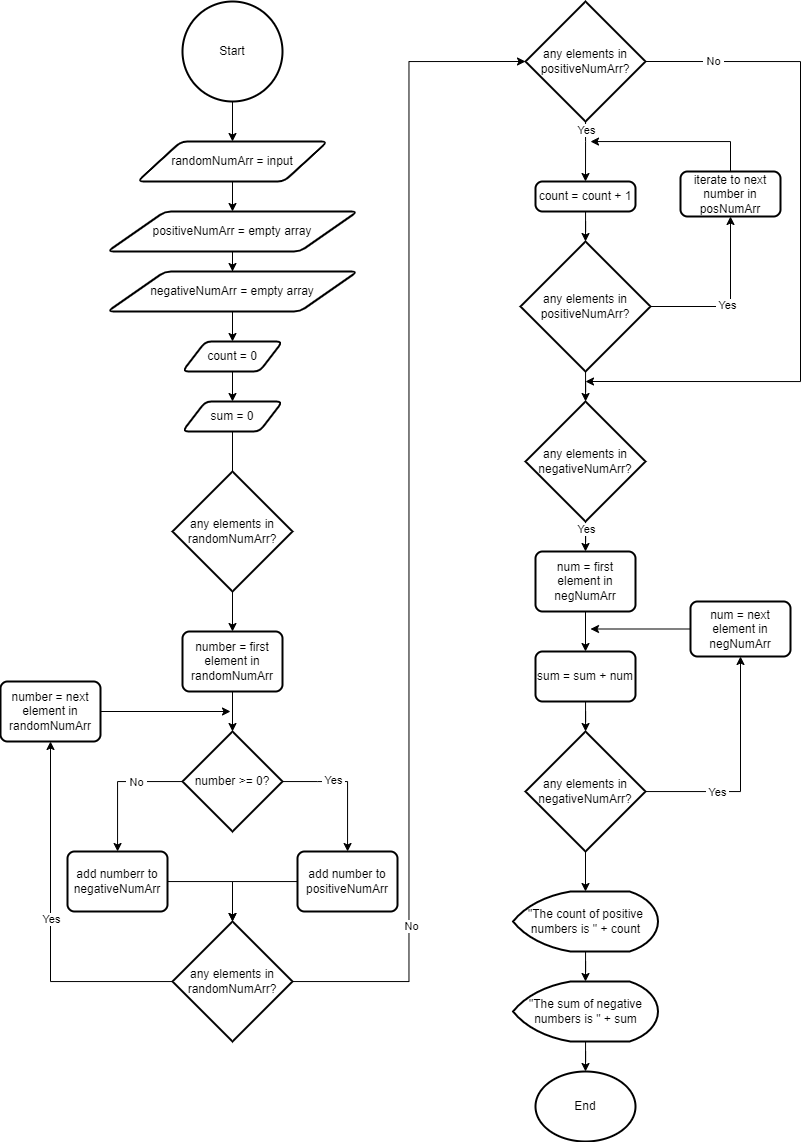

The diagram above was exported from draw.io. Its source (the exported page's mxGraphModel, read from the mxfile embedded in the PNG):
<mxGraphModel dx="2500" dy="941" grid="1" gridSize="10" guides="1" tooltips="1" connect="1" arrows="1" fold="1" page="1" pageScale="1" pageWidth="827" pageHeight="1169" math="0" shadow="0">
  <root>
    <mxCell id="WIyWlLk6GJQsqaUBKTNV-0" />
    <mxCell id="WIyWlLk6GJQsqaUBKTNV-1" parent="WIyWlLk6GJQsqaUBKTNV-0" />
    <mxCell id="E9AKFER5OJEwz-EN_OLg-2" style="edgeStyle=orthogonalEdgeStyle;rounded=0;orthogonalLoop=1;jettySize=auto;html=1;entryX=0.5;entryY=0;entryDx=0;entryDy=0;" edge="1" parent="WIyWlLk6GJQsqaUBKTNV-1" source="E9AKFER5OJEwz-EN_OLg-0" target="E9AKFER5OJEwz-EN_OLg-1">
      <mxGeometry relative="1" as="geometry" />
    </mxCell>
    <mxCell id="E9AKFER5OJEwz-EN_OLg-0" value="Start" style="strokeWidth=2;html=1;shape=mxgraph.flowchart.start_2;whiteSpace=wrap;" vertex="1" parent="WIyWlLk6GJQsqaUBKTNV-1">
      <mxGeometry x="-628" y="20" width="100" height="100" as="geometry" />
    </mxCell>
    <mxCell id="E9AKFER5OJEwz-EN_OLg-5" style="edgeStyle=orthogonalEdgeStyle;rounded=0;orthogonalLoop=1;jettySize=auto;html=1;" edge="1" parent="WIyWlLk6GJQsqaUBKTNV-1" source="E9AKFER5OJEwz-EN_OLg-1" target="E9AKFER5OJEwz-EN_OLg-3">
      <mxGeometry relative="1" as="geometry" />
    </mxCell>
    <mxCell id="E9AKFER5OJEwz-EN_OLg-1" value="randomNumArr = input" style="shape=parallelogram;html=1;strokeWidth=2;perimeter=parallelogramPerimeter;whiteSpace=wrap;rounded=1;arcSize=12;size=0.23;" vertex="1" parent="WIyWlLk6GJQsqaUBKTNV-1">
      <mxGeometry x="-673" y="160" width="190" height="40" as="geometry" />
    </mxCell>
    <mxCell id="E9AKFER5OJEwz-EN_OLg-6" style="edgeStyle=orthogonalEdgeStyle;rounded=0;orthogonalLoop=1;jettySize=auto;html=1;" edge="1" parent="WIyWlLk6GJQsqaUBKTNV-1" source="E9AKFER5OJEwz-EN_OLg-3" target="E9AKFER5OJEwz-EN_OLg-4">
      <mxGeometry relative="1" as="geometry" />
    </mxCell>
    <mxCell id="E9AKFER5OJEwz-EN_OLg-3" value="positiveNumArr = empty array" style="shape=parallelogram;html=1;strokeWidth=2;perimeter=parallelogramPerimeter;whiteSpace=wrap;rounded=1;arcSize=12;size=0.23;" vertex="1" parent="WIyWlLk6GJQsqaUBKTNV-1">
      <mxGeometry x="-703" y="230" width="250" height="40" as="geometry" />
    </mxCell>
    <mxCell id="E9AKFER5OJEwz-EN_OLg-8" style="edgeStyle=orthogonalEdgeStyle;rounded=0;orthogonalLoop=1;jettySize=auto;html=1;" edge="1" parent="WIyWlLk6GJQsqaUBKTNV-1" source="E9AKFER5OJEwz-EN_OLg-4" target="E9AKFER5OJEwz-EN_OLg-7">
      <mxGeometry relative="1" as="geometry" />
    </mxCell>
    <mxCell id="E9AKFER5OJEwz-EN_OLg-4" value="negativeNumArr = empty array" style="shape=parallelogram;html=1;strokeWidth=2;perimeter=parallelogramPerimeter;whiteSpace=wrap;rounded=1;arcSize=12;size=0.23;" vertex="1" parent="WIyWlLk6GJQsqaUBKTNV-1">
      <mxGeometry x="-703" y="290" width="250" height="40" as="geometry" />
    </mxCell>
    <mxCell id="E9AKFER5OJEwz-EN_OLg-10" style="edgeStyle=orthogonalEdgeStyle;rounded=0;orthogonalLoop=1;jettySize=auto;html=1;" edge="1" parent="WIyWlLk6GJQsqaUBKTNV-1" source="E9AKFER5OJEwz-EN_OLg-7" target="E9AKFER5OJEwz-EN_OLg-9">
      <mxGeometry relative="1" as="geometry" />
    </mxCell>
    <mxCell id="E9AKFER5OJEwz-EN_OLg-7" value="count = 0" style="shape=parallelogram;html=1;strokeWidth=2;perimeter=parallelogramPerimeter;whiteSpace=wrap;rounded=1;arcSize=12;size=0.23;" vertex="1" parent="WIyWlLk6GJQsqaUBKTNV-1">
      <mxGeometry x="-628" y="360" width="100" height="30" as="geometry" />
    </mxCell>
    <mxCell id="E9AKFER5OJEwz-EN_OLg-13" style="edgeStyle=orthogonalEdgeStyle;rounded=0;orthogonalLoop=1;jettySize=auto;html=1;startArrow=none;" edge="1" parent="WIyWlLk6GJQsqaUBKTNV-1" source="E9AKFER5OJEwz-EN_OLg-25">
      <mxGeometry relative="1" as="geometry">
        <mxPoint x="-578" y="610" as="targetPoint" />
      </mxGeometry>
    </mxCell>
    <mxCell id="E9AKFER5OJEwz-EN_OLg-9" value="sum = 0" style="shape=parallelogram;html=1;strokeWidth=2;perimeter=parallelogramPerimeter;whiteSpace=wrap;rounded=1;arcSize=12;size=0.23;" vertex="1" parent="WIyWlLk6GJQsqaUBKTNV-1">
      <mxGeometry x="-628" y="420" width="100" height="30" as="geometry" />
    </mxCell>
    <mxCell id="E9AKFER5OJEwz-EN_OLg-35" style="edgeStyle=orthogonalEdgeStyle;rounded=0;orthogonalLoop=1;jettySize=auto;html=1;" edge="1" parent="WIyWlLk6GJQsqaUBKTNV-1" source="E9AKFER5OJEwz-EN_OLg-25" target="E9AKFER5OJEwz-EN_OLg-34">
      <mxGeometry relative="1" as="geometry" />
    </mxCell>
    <mxCell id="E9AKFER5OJEwz-EN_OLg-26" style="edgeStyle=orthogonalEdgeStyle;rounded=0;orthogonalLoop=1;jettySize=auto;html=1;" edge="1" parent="WIyWlLk6GJQsqaUBKTNV-1" source="E9AKFER5OJEwz-EN_OLg-30" target="E9AKFER5OJEwz-EN_OLg-31">
      <mxGeometry relative="1" as="geometry">
        <Array as="points">
          <mxPoint x="-493" y="800" />
          <mxPoint x="-493" y="800" />
        </Array>
      </mxGeometry>
    </mxCell>
    <mxCell id="E9AKFER5OJEwz-EN_OLg-27" value="&amp;nbsp;Yes&amp;nbsp;" style="edgeLabel;html=1;align=center;verticalAlign=middle;resizable=0;points=[];" vertex="1" connectable="0" parent="E9AKFER5OJEwz-EN_OLg-26">
      <mxGeometry x="-0.2571" y="2" relative="1" as="geometry">
        <mxPoint as="offset" />
      </mxGeometry>
    </mxCell>
    <mxCell id="E9AKFER5OJEwz-EN_OLg-28" style="edgeStyle=orthogonalEdgeStyle;rounded=0;orthogonalLoop=1;jettySize=auto;html=1;" edge="1" parent="WIyWlLk6GJQsqaUBKTNV-1" source="E9AKFER5OJEwz-EN_OLg-30" target="E9AKFER5OJEwz-EN_OLg-32">
      <mxGeometry relative="1" as="geometry" />
    </mxCell>
    <mxCell id="E9AKFER5OJEwz-EN_OLg-29" value="&amp;nbsp;No&amp;nbsp;" style="edgeLabel;html=1;align=center;verticalAlign=middle;resizable=0;points=[];" vertex="1" connectable="0" parent="E9AKFER5OJEwz-EN_OLg-28">
      <mxGeometry x="-0.3016" relative="1" as="geometry">
        <mxPoint as="offset" />
      </mxGeometry>
    </mxCell>
    <mxCell id="E9AKFER5OJEwz-EN_OLg-30" value="number &amp;gt;= 0?" style="strokeWidth=2;html=1;shape=mxgraph.flowchart.decision;whiteSpace=wrap;" vertex="1" parent="WIyWlLk6GJQsqaUBKTNV-1">
      <mxGeometry x="-628" y="750" width="100" height="100" as="geometry" />
    </mxCell>
    <mxCell id="E9AKFER5OJEwz-EN_OLg-39" style="edgeStyle=orthogonalEdgeStyle;rounded=0;orthogonalLoop=1;jettySize=auto;html=1;entryX=0.5;entryY=0;entryDx=0;entryDy=0;entryPerimeter=0;" edge="1" parent="WIyWlLk6GJQsqaUBKTNV-1" source="E9AKFER5OJEwz-EN_OLg-31" target="E9AKFER5OJEwz-EN_OLg-33">
      <mxGeometry relative="1" as="geometry" />
    </mxCell>
    <mxCell id="E9AKFER5OJEwz-EN_OLg-31" value="add number to positiveNumArr" style="rounded=1;whiteSpace=wrap;html=1;absoluteArcSize=1;arcSize=14;strokeWidth=2;" vertex="1" parent="WIyWlLk6GJQsqaUBKTNV-1">
      <mxGeometry x="-513" y="870" width="100" height="60" as="geometry" />
    </mxCell>
    <mxCell id="E9AKFER5OJEwz-EN_OLg-38" style="edgeStyle=orthogonalEdgeStyle;rounded=0;orthogonalLoop=1;jettySize=auto;html=1;entryX=0.5;entryY=0;entryDx=0;entryDy=0;entryPerimeter=0;" edge="1" parent="WIyWlLk6GJQsqaUBKTNV-1" source="E9AKFER5OJEwz-EN_OLg-32" target="E9AKFER5OJEwz-EN_OLg-33">
      <mxGeometry relative="1" as="geometry" />
    </mxCell>
    <mxCell id="E9AKFER5OJEwz-EN_OLg-32" value="add numberr to negativeNumArr" style="rounded=1;whiteSpace=wrap;html=1;absoluteArcSize=1;arcSize=14;strokeWidth=2;" vertex="1" parent="WIyWlLk6GJQsqaUBKTNV-1">
      <mxGeometry x="-743" y="870" width="100" height="60" as="geometry" />
    </mxCell>
    <mxCell id="E9AKFER5OJEwz-EN_OLg-42" style="edgeStyle=orthogonalEdgeStyle;rounded=0;orthogonalLoop=1;jettySize=auto;html=1;entryX=0.5;entryY=1;entryDx=0;entryDy=0;" edge="1" parent="WIyWlLk6GJQsqaUBKTNV-1" source="E9AKFER5OJEwz-EN_OLg-33" target="E9AKFER5OJEwz-EN_OLg-40">
      <mxGeometry relative="1" as="geometry" />
    </mxCell>
    <mxCell id="E9AKFER5OJEwz-EN_OLg-43" value="Yes" style="edgeLabel;html=1;align=center;verticalAlign=middle;resizable=0;points=[];" vertex="1" connectable="0" parent="E9AKFER5OJEwz-EN_OLg-42">
      <mxGeometry x="0.0217" relative="1" as="geometry">
        <mxPoint as="offset" />
      </mxGeometry>
    </mxCell>
    <mxCell id="E9AKFER5OJEwz-EN_OLg-45" style="edgeStyle=orthogonalEdgeStyle;rounded=0;orthogonalLoop=1;jettySize=auto;html=1;entryX=0;entryY=0.5;entryDx=0;entryDy=0;entryPerimeter=0;" edge="1" parent="WIyWlLk6GJQsqaUBKTNV-1" source="E9AKFER5OJEwz-EN_OLg-33" target="E9AKFER5OJEwz-EN_OLg-44">
      <mxGeometry relative="1" as="geometry" />
    </mxCell>
    <mxCell id="E9AKFER5OJEwz-EN_OLg-46" value="No" style="edgeLabel;html=1;align=center;verticalAlign=middle;resizable=0;points=[];" vertex="1" connectable="0" parent="E9AKFER5OJEwz-EN_OLg-45">
      <mxGeometry x="-0.7023" y="-2" relative="1" as="geometry">
        <mxPoint as="offset" />
      </mxGeometry>
    </mxCell>
    <mxCell id="E9AKFER5OJEwz-EN_OLg-33" value="&lt;span&gt;any elements in randomNumArr?&lt;/span&gt;" style="strokeWidth=2;html=1;shape=mxgraph.flowchart.decision;whiteSpace=wrap;" vertex="1" parent="WIyWlLk6GJQsqaUBKTNV-1">
      <mxGeometry x="-638" y="940" width="120" height="120" as="geometry" />
    </mxCell>
    <mxCell id="E9AKFER5OJEwz-EN_OLg-37" style="edgeStyle=orthogonalEdgeStyle;rounded=0;orthogonalLoop=1;jettySize=auto;html=1;entryX=0.5;entryY=0;entryDx=0;entryDy=0;entryPerimeter=0;" edge="1" parent="WIyWlLk6GJQsqaUBKTNV-1" source="E9AKFER5OJEwz-EN_OLg-34" target="E9AKFER5OJEwz-EN_OLg-30">
      <mxGeometry relative="1" as="geometry" />
    </mxCell>
    <mxCell id="E9AKFER5OJEwz-EN_OLg-34" value="number = first element in randomNumArr" style="rounded=1;whiteSpace=wrap;html=1;absoluteArcSize=1;arcSize=14;strokeWidth=2;" vertex="1" parent="WIyWlLk6GJQsqaUBKTNV-1">
      <mxGeometry x="-628" y="650" width="100" height="60" as="geometry" />
    </mxCell>
    <mxCell id="E9AKFER5OJEwz-EN_OLg-25" value="any elements in randomNumArr?" style="strokeWidth=2;html=1;shape=mxgraph.flowchart.decision;whiteSpace=wrap;" vertex="1" parent="WIyWlLk6GJQsqaUBKTNV-1">
      <mxGeometry x="-638" y="490" width="120" height="120" as="geometry" />
    </mxCell>
    <mxCell id="E9AKFER5OJEwz-EN_OLg-36" value="" style="edgeStyle=orthogonalEdgeStyle;rounded=0;orthogonalLoop=1;jettySize=auto;html=1;endArrow=none;" edge="1" parent="WIyWlLk6GJQsqaUBKTNV-1" source="E9AKFER5OJEwz-EN_OLg-9" target="E9AKFER5OJEwz-EN_OLg-25">
      <mxGeometry relative="1" as="geometry">
        <mxPoint x="-578" y="450" as="sourcePoint" />
        <mxPoint x="-578" y="610" as="targetPoint" />
      </mxGeometry>
    </mxCell>
    <mxCell id="E9AKFER5OJEwz-EN_OLg-41" style="edgeStyle=orthogonalEdgeStyle;rounded=0;orthogonalLoop=1;jettySize=auto;html=1;" edge="1" parent="WIyWlLk6GJQsqaUBKTNV-1" source="E9AKFER5OJEwz-EN_OLg-40">
      <mxGeometry relative="1" as="geometry">
        <mxPoint x="-580" y="730" as="targetPoint" />
      </mxGeometry>
    </mxCell>
    <mxCell id="E9AKFER5OJEwz-EN_OLg-40" value="number = next element in randomNumArr" style="rounded=1;whiteSpace=wrap;html=1;absoluteArcSize=1;arcSize=14;strokeWidth=2;" vertex="1" parent="WIyWlLk6GJQsqaUBKTNV-1">
      <mxGeometry x="-810" y="700" width="100" height="60" as="geometry" />
    </mxCell>
    <mxCell id="E9AKFER5OJEwz-EN_OLg-48" style="edgeStyle=orthogonalEdgeStyle;rounded=0;orthogonalLoop=1;jettySize=auto;html=1;entryX=0.5;entryY=0;entryDx=0;entryDy=0;" edge="1" parent="WIyWlLk6GJQsqaUBKTNV-1" source="E9AKFER5OJEwz-EN_OLg-44" target="E9AKFER5OJEwz-EN_OLg-47">
      <mxGeometry relative="1" as="geometry">
        <Array as="points">
          <mxPoint x="-225" y="160" />
          <mxPoint x="-225" y="160" />
        </Array>
      </mxGeometry>
    </mxCell>
    <mxCell id="E9AKFER5OJEwz-EN_OLg-61" value="Yes" style="edgeLabel;html=1;align=center;verticalAlign=middle;resizable=0;points=[];" vertex="1" connectable="0" parent="E9AKFER5OJEwz-EN_OLg-48">
      <mxGeometry x="-0.7286" relative="1" as="geometry">
        <mxPoint as="offset" />
      </mxGeometry>
    </mxCell>
    <mxCell id="E9AKFER5OJEwz-EN_OLg-62" style="edgeStyle=orthogonalEdgeStyle;rounded=0;orthogonalLoop=1;jettySize=auto;html=1;exitX=1;exitY=0.5;exitDx=0;exitDy=0;exitPerimeter=0;" edge="1" parent="WIyWlLk6GJQsqaUBKTNV-1" source="E9AKFER5OJEwz-EN_OLg-44">
      <mxGeometry relative="1" as="geometry">
        <mxPoint x="-225" y="400" as="targetPoint" />
        <Array as="points">
          <mxPoint x="-10" y="80" />
          <mxPoint x="-10" y="400" />
        </Array>
      </mxGeometry>
    </mxCell>
    <mxCell id="E9AKFER5OJEwz-EN_OLg-63" value="&amp;nbsp;No&amp;nbsp;" style="edgeLabel;html=1;align=center;verticalAlign=middle;resizable=0;points=[];" vertex="1" connectable="0" parent="E9AKFER5OJEwz-EN_OLg-62">
      <mxGeometry x="-0.8041" y="1" relative="1" as="geometry">
        <mxPoint as="offset" />
      </mxGeometry>
    </mxCell>
    <mxCell id="E9AKFER5OJEwz-EN_OLg-44" value="any elements in positiveNumArr?" style="strokeWidth=2;html=1;shape=mxgraph.flowchart.decision;whiteSpace=wrap;" vertex="1" parent="WIyWlLk6GJQsqaUBKTNV-1">
      <mxGeometry x="-285" y="20" width="120" height="120" as="geometry" />
    </mxCell>
    <mxCell id="E9AKFER5OJEwz-EN_OLg-57" style="edgeStyle=orthogonalEdgeStyle;rounded=0;orthogonalLoop=1;jettySize=auto;html=1;entryX=0.5;entryY=0;entryDx=0;entryDy=0;entryPerimeter=0;" edge="1" parent="WIyWlLk6GJQsqaUBKTNV-1" source="E9AKFER5OJEwz-EN_OLg-47" target="E9AKFER5OJEwz-EN_OLg-50">
      <mxGeometry relative="1" as="geometry" />
    </mxCell>
    <mxCell id="E9AKFER5OJEwz-EN_OLg-47" value="count = count + 1" style="rounded=1;whiteSpace=wrap;html=1;absoluteArcSize=1;arcSize=14;strokeWidth=2;" vertex="1" parent="WIyWlLk6GJQsqaUBKTNV-1">
      <mxGeometry x="-275" y="200" width="100" height="30" as="geometry" />
    </mxCell>
    <mxCell id="E9AKFER5OJEwz-EN_OLg-53" style="edgeStyle=orthogonalEdgeStyle;rounded=0;orthogonalLoop=1;jettySize=auto;html=1;entryX=0.5;entryY=1;entryDx=0;entryDy=0;" edge="1" parent="WIyWlLk6GJQsqaUBKTNV-1" source="E9AKFER5OJEwz-EN_OLg-50" target="E9AKFER5OJEwz-EN_OLg-52">
      <mxGeometry relative="1" as="geometry" />
    </mxCell>
    <mxCell id="E9AKFER5OJEwz-EN_OLg-56" value="&amp;nbsp;Yes&amp;nbsp;" style="edgeLabel;html=1;align=center;verticalAlign=middle;resizable=0;points=[];" vertex="1" connectable="0" parent="E9AKFER5OJEwz-EN_OLg-53">
      <mxGeometry x="-0.1003" y="2" relative="1" as="geometry">
        <mxPoint as="offset" />
      </mxGeometry>
    </mxCell>
    <mxCell id="E9AKFER5OJEwz-EN_OLg-59" style="edgeStyle=orthogonalEdgeStyle;rounded=0;orthogonalLoop=1;jettySize=auto;html=1;" edge="1" parent="WIyWlLk6GJQsqaUBKTNV-1" source="E9AKFER5OJEwz-EN_OLg-50" target="E9AKFER5OJEwz-EN_OLg-58">
      <mxGeometry relative="1" as="geometry" />
    </mxCell>
    <mxCell id="E9AKFER5OJEwz-EN_OLg-50" value="&lt;span&gt;any elements in positiveNumArr?&lt;/span&gt;" style="strokeWidth=2;html=1;shape=mxgraph.flowchart.decision;whiteSpace=wrap;" vertex="1" parent="WIyWlLk6GJQsqaUBKTNV-1">
      <mxGeometry x="-290" y="260" width="130" height="130" as="geometry" />
    </mxCell>
    <mxCell id="E9AKFER5OJEwz-EN_OLg-54" style="edgeStyle=orthogonalEdgeStyle;rounded=0;orthogonalLoop=1;jettySize=auto;html=1;" edge="1" parent="WIyWlLk6GJQsqaUBKTNV-1" source="E9AKFER5OJEwz-EN_OLg-52">
      <mxGeometry relative="1" as="geometry">
        <mxPoint x="-220" y="160" as="targetPoint" />
        <Array as="points">
          <mxPoint x="-80" y="160" />
          <mxPoint x="-220" y="160" />
        </Array>
      </mxGeometry>
    </mxCell>
    <mxCell id="E9AKFER5OJEwz-EN_OLg-52" value="iterate to next number in posNumArr" style="rounded=1;whiteSpace=wrap;html=1;absoluteArcSize=1;arcSize=14;strokeWidth=2;" vertex="1" parent="WIyWlLk6GJQsqaUBKTNV-1">
      <mxGeometry x="-130" y="190" width="100" height="45" as="geometry" />
    </mxCell>
    <mxCell id="E9AKFER5OJEwz-EN_OLg-65" style="edgeStyle=orthogonalEdgeStyle;rounded=0;orthogonalLoop=1;jettySize=auto;html=1;entryX=0.5;entryY=0;entryDx=0;entryDy=0;" edge="1" parent="WIyWlLk6GJQsqaUBKTNV-1" source="E9AKFER5OJEwz-EN_OLg-58" target="E9AKFER5OJEwz-EN_OLg-64">
      <mxGeometry relative="1" as="geometry" />
    </mxCell>
    <mxCell id="E9AKFER5OJEwz-EN_OLg-66" value="Yes" style="edgeLabel;html=1;align=center;verticalAlign=middle;resizable=0;points=[];" vertex="1" connectable="0" parent="E9AKFER5OJEwz-EN_OLg-65">
      <mxGeometry x="-0.7138" relative="1" as="geometry">
        <mxPoint as="offset" />
      </mxGeometry>
    </mxCell>
    <mxCell id="E9AKFER5OJEwz-EN_OLg-58" value="any elements in negativeNumArr?" style="strokeWidth=2;html=1;shape=mxgraph.flowchart.decision;whiteSpace=wrap;" vertex="1" parent="WIyWlLk6GJQsqaUBKTNV-1">
      <mxGeometry x="-285" y="420" width="120" height="120" as="geometry" />
    </mxCell>
    <mxCell id="E9AKFER5OJEwz-EN_OLg-68" style="edgeStyle=orthogonalEdgeStyle;rounded=0;orthogonalLoop=1;jettySize=auto;html=1;entryX=0.5;entryY=0;entryDx=0;entryDy=0;" edge="1" parent="WIyWlLk6GJQsqaUBKTNV-1" source="E9AKFER5OJEwz-EN_OLg-64" target="E9AKFER5OJEwz-EN_OLg-67">
      <mxGeometry relative="1" as="geometry" />
    </mxCell>
    <mxCell id="E9AKFER5OJEwz-EN_OLg-64" value="num = first element in negNumArr" style="rounded=1;whiteSpace=wrap;html=1;absoluteArcSize=1;arcSize=14;strokeWidth=2;" vertex="1" parent="WIyWlLk6GJQsqaUBKTNV-1">
      <mxGeometry x="-275" y="570" width="100" height="60" as="geometry" />
    </mxCell>
    <mxCell id="E9AKFER5OJEwz-EN_OLg-70" style="edgeStyle=orthogonalEdgeStyle;rounded=0;orthogonalLoop=1;jettySize=auto;html=1;" edge="1" parent="WIyWlLk6GJQsqaUBKTNV-1" source="E9AKFER5OJEwz-EN_OLg-67" target="E9AKFER5OJEwz-EN_OLg-69">
      <mxGeometry relative="1" as="geometry" />
    </mxCell>
    <mxCell id="E9AKFER5OJEwz-EN_OLg-67" value="sum = sum + num" style="rounded=1;whiteSpace=wrap;html=1;absoluteArcSize=1;arcSize=14;strokeWidth=2;" vertex="1" parent="WIyWlLk6GJQsqaUBKTNV-1">
      <mxGeometry x="-275" y="670" width="100" height="50" as="geometry" />
    </mxCell>
    <mxCell id="E9AKFER5OJEwz-EN_OLg-72" style="edgeStyle=orthogonalEdgeStyle;rounded=0;orthogonalLoop=1;jettySize=auto;html=1;entryX=0.5;entryY=1;entryDx=0;entryDy=0;" edge="1" parent="WIyWlLk6GJQsqaUBKTNV-1" source="E9AKFER5OJEwz-EN_OLg-69" target="E9AKFER5OJEwz-EN_OLg-71">
      <mxGeometry relative="1" as="geometry" />
    </mxCell>
    <mxCell id="E9AKFER5OJEwz-EN_OLg-74" value="&amp;nbsp;Yes&amp;nbsp;" style="edgeLabel;html=1;align=center;verticalAlign=middle;resizable=0;points=[];" vertex="1" connectable="0" parent="E9AKFER5OJEwz-EN_OLg-72">
      <mxGeometry x="-0.3736" relative="1" as="geometry">
        <mxPoint as="offset" />
      </mxGeometry>
    </mxCell>
    <mxCell id="E9AKFER5OJEwz-EN_OLg-76" style="edgeStyle=orthogonalEdgeStyle;rounded=0;orthogonalLoop=1;jettySize=auto;html=1;entryX=0.5;entryY=0;entryDx=0;entryDy=0;entryPerimeter=0;" edge="1" parent="WIyWlLk6GJQsqaUBKTNV-1" source="E9AKFER5OJEwz-EN_OLg-69" target="E9AKFER5OJEwz-EN_OLg-75">
      <mxGeometry relative="1" as="geometry" />
    </mxCell>
    <mxCell id="E9AKFER5OJEwz-EN_OLg-69" value="any elements in negativeNumArr?" style="strokeWidth=2;html=1;shape=mxgraph.flowchart.decision;whiteSpace=wrap;" vertex="1" parent="WIyWlLk6GJQsqaUBKTNV-1">
      <mxGeometry x="-285" y="750" width="120" height="120" as="geometry" />
    </mxCell>
    <mxCell id="E9AKFER5OJEwz-EN_OLg-73" style="edgeStyle=orthogonalEdgeStyle;rounded=0;orthogonalLoop=1;jettySize=auto;html=1;" edge="1" parent="WIyWlLk6GJQsqaUBKTNV-1" source="E9AKFER5OJEwz-EN_OLg-71">
      <mxGeometry relative="1" as="geometry">
        <mxPoint x="-220" y="647.5" as="targetPoint" />
      </mxGeometry>
    </mxCell>
    <mxCell id="E9AKFER5OJEwz-EN_OLg-71" value="num = next element in negNumArr" style="rounded=1;whiteSpace=wrap;html=1;absoluteArcSize=1;arcSize=14;strokeWidth=2;" vertex="1" parent="WIyWlLk6GJQsqaUBKTNV-1">
      <mxGeometry x="-120" y="620" width="100" height="55" as="geometry" />
    </mxCell>
    <mxCell id="E9AKFER5OJEwz-EN_OLg-78" style="edgeStyle=orthogonalEdgeStyle;rounded=0;orthogonalLoop=1;jettySize=auto;html=1;entryX=0.5;entryY=0;entryDx=0;entryDy=0;entryPerimeter=0;" edge="1" parent="WIyWlLk6GJQsqaUBKTNV-1" source="E9AKFER5OJEwz-EN_OLg-75" target="E9AKFER5OJEwz-EN_OLg-77">
      <mxGeometry relative="1" as="geometry" />
    </mxCell>
    <mxCell id="E9AKFER5OJEwz-EN_OLg-75" value="&quot;The count of positive numbers is &quot; + count" style="strokeWidth=2;html=1;shape=mxgraph.flowchart.display;whiteSpace=wrap;" vertex="1" parent="WIyWlLk6GJQsqaUBKTNV-1">
      <mxGeometry x="-297.5" y="910" width="145" height="60" as="geometry" />
    </mxCell>
    <mxCell id="E9AKFER5OJEwz-EN_OLg-80" style="edgeStyle=orthogonalEdgeStyle;rounded=0;orthogonalLoop=1;jettySize=auto;html=1;entryX=0.5;entryY=0;entryDx=0;entryDy=0;entryPerimeter=0;" edge="1" parent="WIyWlLk6GJQsqaUBKTNV-1" source="E9AKFER5OJEwz-EN_OLg-77" target="E9AKFER5OJEwz-EN_OLg-79">
      <mxGeometry relative="1" as="geometry" />
    </mxCell>
    <mxCell id="E9AKFER5OJEwz-EN_OLg-77" value="&quot;The sum of negative numbers is &quot; + sum" style="strokeWidth=2;html=1;shape=mxgraph.flowchart.display;whiteSpace=wrap;" vertex="1" parent="WIyWlLk6GJQsqaUBKTNV-1">
      <mxGeometry x="-297.5" y="1000" width="145" height="60" as="geometry" />
    </mxCell>
    <mxCell id="E9AKFER5OJEwz-EN_OLg-79" value="End" style="strokeWidth=2;html=1;shape=mxgraph.flowchart.start_2;whiteSpace=wrap;" vertex="1" parent="WIyWlLk6GJQsqaUBKTNV-1">
      <mxGeometry x="-275" y="1090" width="100" height="70" as="geometry" />
    </mxCell>
  </root>
</mxGraphModel>